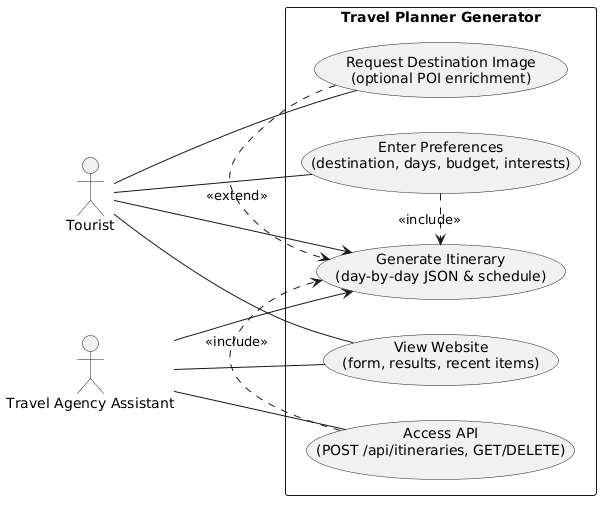

The diagram above was rendered by PlantUML. Its source (embedded in the PNG):
@startuml
left to right direction
skinparam packageStyle rectangle

actor Tourist
actor "Travel Agency Assistant" as Assistant

package "Travel Planner Generator" {
  usecase "Enter Preferences\n(destination, days, budget, interests)" as EnterPrefs
  usecase "Generate Itinerary\n(day-by-day JSON & schedule)" as GenerateItin
  usecase "View Website\n(form, results, recent items)" as ViewWebsite
  usecase "Request Destination Image\n(optional POI enrichment)" as ReqImage
  usecase "Access API\n(POST /api/itineraries, GET/DELETE)" as AccessAPI
}

Tourist -- ViewWebsite
Tourist -- EnterPrefs
Tourist --> GenerateItin
Tourist -- ReqImage

Assistant -- AccessAPI
Assistant -- ViewWebsite
Assistant --> GenerateItin

EnterPrefs .> GenerateItin : <<include>>
AccessAPI .> GenerateItin : <<include>>
ReqImage .> GenerateItin : <<extend>>
@enduml